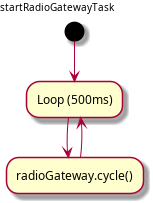

The diagram above was rendered by PlantUML. Its source (embedded in the PNG):
@startuml startRadioGatewayTask_man.png
left header
<font color=black>startRadioGatewayTask</font>
endheader
(*)--> "Loop (500ms)"
--> "radioGateway.cycle()"
--> "Loop (500ms)"
@enduml